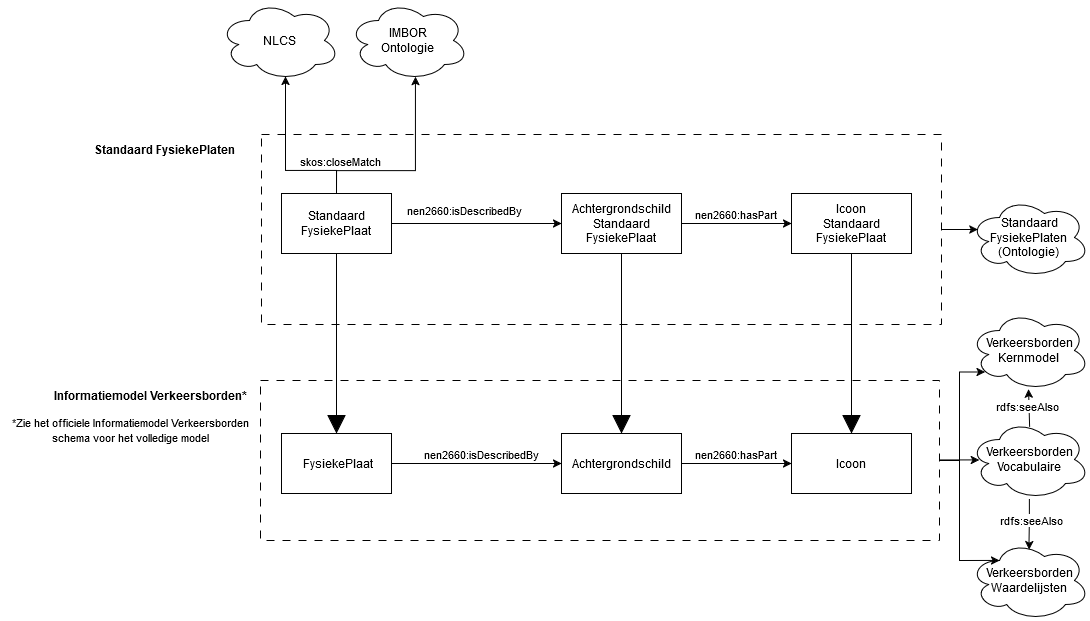

The diagram above was exported from draw.io. Its source (the exported page's mxGraphModel, read from the mxfile embedded in the PNG):
<mxGraphModel dx="4140" dy="1301" grid="1" gridSize="10" guides="1" tooltips="1" connect="1" arrows="1" fold="1" page="1" pageScale="1" pageWidth="850" pageHeight="1100" math="0" shadow="0">
  <root>
    <mxCell id="0" />
    <mxCell id="1" parent="0" />
    <mxCell id="YZ6fPwx433-cgclNYjWM-49" value="" style="rounded=0;whiteSpace=wrap;html=1;dashed=1;dashPattern=8 8;fillColor=none;" vertex="1" parent="1">
      <mxGeometry x="-829" y="680" width="679" height="160" as="geometry" />
    </mxCell>
    <mxCell id="YZ6fPwx433-cgclNYjWM-39" value="&lt;div&gt;IMBOR&lt;/div&gt;&lt;div&gt;Ontologie&lt;br&gt;&lt;/div&gt;" style="ellipse;shape=cloud;whiteSpace=wrap;html=1;" vertex="1" parent="1">
      <mxGeometry x="-741" y="300" width="120" height="80" as="geometry" />
    </mxCell>
    <mxCell id="YZ6fPwx433-cgclNYjWM-40" value="&lt;div&gt;NLCS&lt;/div&gt;" style="ellipse;shape=cloud;whiteSpace=wrap;html=1;" vertex="1" parent="1">
      <mxGeometry x="-870" y="300" width="120" height="80" as="geometry" />
    </mxCell>
    <mxCell id="YZ6fPwx433-cgclNYjWM-42" style="edgeStyle=orthogonalEdgeStyle;rounded=0;orthogonalLoop=1;jettySize=auto;html=1;exitX=1;exitY=0.5;exitDx=0;exitDy=0;entryX=0;entryY=0.5;entryDx=0;entryDy=0;" edge="1" parent="1" source="YZ6fPwx433-cgclNYjWM-44" target="YZ6fPwx433-cgclNYjWM-45">
      <mxGeometry relative="1" as="geometry" />
    </mxCell>
    <mxCell id="YZ6fPwx433-cgclNYjWM-43" value="nen2660:hasPart" style="edgeLabel;html=1;align=center;verticalAlign=middle;resizable=0;points=[];" vertex="1" connectable="0" parent="YZ6fPwx433-cgclNYjWM-42">
      <mxGeometry x="-0.2522" y="-8" relative="1" as="geometry">
        <mxPoint x="12" y="-18" as="offset" />
      </mxGeometry>
    </mxCell>
    <mxCell id="YZ6fPwx433-cgclNYjWM-44" value="&lt;div&gt;Achtergrondschild&lt;/div&gt;" style="rounded=0;whiteSpace=wrap;html=1;" vertex="1" parent="1">
      <mxGeometry x="-528" y="733" width="120" height="60" as="geometry" />
    </mxCell>
    <mxCell id="YZ6fPwx433-cgclNYjWM-45" value="Icoon" style="rounded=0;whiteSpace=wrap;html=1;" vertex="1" parent="1">
      <mxGeometry x="-298" y="733" width="120" height="60" as="geometry" />
    </mxCell>
    <mxCell id="YZ6fPwx433-cgclNYjWM-46" style="edgeStyle=orthogonalEdgeStyle;rounded=0;orthogonalLoop=1;jettySize=auto;html=1;entryX=0;entryY=0.5;entryDx=0;entryDy=0;" edge="1" parent="1" source="YZ6fPwx433-cgclNYjWM-48" target="YZ6fPwx433-cgclNYjWM-44">
      <mxGeometry relative="1" as="geometry" />
    </mxCell>
    <mxCell id="YZ6fPwx433-cgclNYjWM-47" value="nen2660:isDescribedBy" style="edgeLabel;html=1;align=center;verticalAlign=middle;resizable=0;points=[];" vertex="1" connectable="0" parent="YZ6fPwx433-cgclNYjWM-46">
      <mxGeometry x="-0.4194" y="3" relative="1" as="geometry">
        <mxPoint x="40" y="-7" as="offset" />
      </mxGeometry>
    </mxCell>
    <mxCell id="YZ6fPwx433-cgclNYjWM-48" value="&amp;nbsp;FysiekePlaat" style="rounded=0;whiteSpace=wrap;html=1;" vertex="1" parent="1">
      <mxGeometry x="-808" y="733" width="110" height="60" as="geometry" />
    </mxCell>
    <mxCell id="YZ6fPwx433-cgclNYjWM-50" value="&lt;div&gt;&lt;font style=&quot;font-size: 11px;&quot;&gt;*Zie het officiele Informatiemodel Verkeersborden&lt;/font&gt;&lt;/div&gt;&lt;div&gt;&lt;font style=&quot;font-size: 11px;&quot;&gt;schema voor het volledige model&lt;br&gt;&lt;/font&gt;&lt;/div&gt;" style="text;html=1;align=center;verticalAlign=middle;resizable=0;points=[];autosize=1;strokeColor=none;fillColor=none;" vertex="1" parent="1">
      <mxGeometry x="-1089" y="710" width="260" height="40" as="geometry" />
    </mxCell>
    <mxCell id="YZ6fPwx433-cgclNYjWM-51" value="&lt;b&gt;Informatiemodel Verkeersborden*&lt;/b&gt;" style="text;html=1;align=center;verticalAlign=middle;resizable=0;points=[];autosize=1;strokeColor=none;fillColor=none;" vertex="1" parent="1">
      <mxGeometry x="-1049" y="680" width="220" height="30" as="geometry" />
    </mxCell>
    <mxCell id="YZ6fPwx433-cgclNYjWM-52" value="&lt;div&gt;Verkeersborden&lt;/div&gt;&lt;div&gt;Vocabulaire&lt;br&gt;&lt;/div&gt;" style="ellipse;shape=cloud;whiteSpace=wrap;html=1;" vertex="1" parent="1">
      <mxGeometry x="-120" y="719" width="120" height="80" as="geometry" />
    </mxCell>
    <mxCell id="YZ6fPwx433-cgclNYjWM-53" value="&lt;div&gt;Verkeersborden&lt;/div&gt;&lt;div&gt;Kernmodel&lt;br&gt;&lt;/div&gt;" style="ellipse;shape=cloud;whiteSpace=wrap;html=1;" vertex="1" parent="1">
      <mxGeometry x="-120" y="610" width="120" height="80" as="geometry" />
    </mxCell>
    <mxCell id="YZ6fPwx433-cgclNYjWM-58" value="" style="rounded=0;whiteSpace=wrap;html=1;dashed=1;dashPattern=8 8;fillColor=none;" vertex="1" parent="1">
      <mxGeometry x="-828" y="434" width="680" height="190" as="geometry" />
    </mxCell>
    <mxCell id="YZ6fPwx433-cgclNYjWM-59" style="edgeStyle=orthogonalEdgeStyle;rounded=0;orthogonalLoop=1;jettySize=auto;html=1;exitX=1;exitY=0.5;exitDx=0;exitDy=0;entryX=0;entryY=0.5;entryDx=0;entryDy=0;" edge="1" parent="1" source="YZ6fPwx433-cgclNYjWM-61" target="YZ6fPwx433-cgclNYjWM-62">
      <mxGeometry relative="1" as="geometry" />
    </mxCell>
    <mxCell id="YZ6fPwx433-cgclNYjWM-60" value="nen2660:hasPart" style="edgeLabel;html=1;align=center;verticalAlign=middle;resizable=0;points=[];" vertex="1" connectable="0" parent="YZ6fPwx433-cgclNYjWM-59">
      <mxGeometry x="-0.2522" y="-8" relative="1" as="geometry">
        <mxPoint x="12" y="-18" as="offset" />
      </mxGeometry>
    </mxCell>
    <mxCell id="YZ6fPwx433-cgclNYjWM-75" style="edgeStyle=orthogonalEdgeStyle;rounded=0;orthogonalLoop=1;jettySize=auto;html=1;exitX=0.5;exitY=1;exitDx=0;exitDy=0;endArrow=block;endFill=1;endSize=16;" edge="1" parent="1" source="YZ6fPwx433-cgclNYjWM-61" target="YZ6fPwx433-cgclNYjWM-44">
      <mxGeometry relative="1" as="geometry" />
    </mxCell>
    <mxCell id="YZ6fPwx433-cgclNYjWM-61" value="&lt;div&gt;Achtergrondschild&lt;/div&gt;&lt;div&gt;Standaard FysiekePlaat&lt;br&gt;&lt;/div&gt;" style="rounded=0;whiteSpace=wrap;html=1;" vertex="1" parent="1">
      <mxGeometry x="-528" y="493" width="120" height="60" as="geometry" />
    </mxCell>
    <mxCell id="YZ6fPwx433-cgclNYjWM-76" style="edgeStyle=orthogonalEdgeStyle;rounded=0;orthogonalLoop=1;jettySize=auto;html=1;exitX=0.5;exitY=1;exitDx=0;exitDy=0;entryX=0.5;entryY=0;entryDx=0;entryDy=0;endArrow=block;endFill=1;endSize=16;" edge="1" parent="1" source="YZ6fPwx433-cgclNYjWM-62" target="YZ6fPwx433-cgclNYjWM-45">
      <mxGeometry relative="1" as="geometry" />
    </mxCell>
    <mxCell id="YZ6fPwx433-cgclNYjWM-62" value="&lt;div&gt;Icoon&lt;/div&gt;&lt;div&gt;Standaard FysiekePlaat&lt;br&gt;&lt;/div&gt;" style="rounded=0;whiteSpace=wrap;html=1;" vertex="1" parent="1">
      <mxGeometry x="-298" y="493" width="120" height="60" as="geometry" />
    </mxCell>
    <mxCell id="YZ6fPwx433-cgclNYjWM-63" style="edgeStyle=orthogonalEdgeStyle;rounded=0;orthogonalLoop=1;jettySize=auto;html=1;entryX=0;entryY=0.5;entryDx=0;entryDy=0;" edge="1" parent="1" source="YZ6fPwx433-cgclNYjWM-65" target="YZ6fPwx433-cgclNYjWM-61">
      <mxGeometry relative="1" as="geometry" />
    </mxCell>
    <mxCell id="YZ6fPwx433-cgclNYjWM-64" value="nen2660:isDescribedBy" style="edgeLabel;html=1;align=center;verticalAlign=middle;resizable=0;points=[];" vertex="1" connectable="0" parent="YZ6fPwx433-cgclNYjWM-63">
      <mxGeometry x="-0.4194" y="3" relative="1" as="geometry">
        <mxPoint x="23" y="-11" as="offset" />
      </mxGeometry>
    </mxCell>
    <mxCell id="YZ6fPwx433-cgclNYjWM-74" style="edgeStyle=orthogonalEdgeStyle;rounded=0;orthogonalLoop=1;jettySize=auto;html=1;entryX=0.5;entryY=0;entryDx=0;entryDy=0;endArrow=block;endFill=1;endSize=16;" edge="1" parent="1" source="YZ6fPwx433-cgclNYjWM-65" target="YZ6fPwx433-cgclNYjWM-48">
      <mxGeometry relative="1" as="geometry" />
    </mxCell>
    <mxCell id="YZ6fPwx433-cgclNYjWM-65" value="&lt;div&gt;Standaard&lt;/div&gt;&lt;div&gt;FysiekePlaat&lt;/div&gt;" style="rounded=0;whiteSpace=wrap;html=1;" vertex="1" parent="1">
      <mxGeometry x="-808" y="493" width="110" height="60" as="geometry" />
    </mxCell>
    <mxCell id="YZ6fPwx433-cgclNYjWM-67" value="&lt;b&gt;Standaard FysiekePlaten&lt;br&gt;&lt;/b&gt;" style="text;html=1;align=center;verticalAlign=middle;resizable=0;points=[];autosize=1;strokeColor=none;fillColor=none;" vertex="1" parent="1">
      <mxGeometry x="-1010" y="434" width="170" height="30" as="geometry" />
    </mxCell>
    <mxCell id="YZ6fPwx433-cgclNYjWM-69" value="&lt;div&gt;Standaard FysiekePlaten &lt;br&gt;&lt;/div&gt;&lt;div&gt;(Ontologie)&lt;br&gt;&lt;/div&gt;" style="ellipse;shape=cloud;whiteSpace=wrap;html=1;" vertex="1" parent="1">
      <mxGeometry x="-120" y="497" width="120" height="80" as="geometry" />
    </mxCell>
    <mxCell id="YZ6fPwx433-cgclNYjWM-72" style="edgeStyle=orthogonalEdgeStyle;rounded=0;orthogonalLoop=1;jettySize=auto;html=1;exitX=1;exitY=0.5;exitDx=0;exitDy=0;entryX=0.07;entryY=0.4;entryDx=0;entryDy=0;entryPerimeter=0;" edge="1" parent="1" source="YZ6fPwx433-cgclNYjWM-58" target="YZ6fPwx433-cgclNYjWM-69">
      <mxGeometry relative="1" as="geometry" />
    </mxCell>
    <mxCell id="YZ6fPwx433-cgclNYjWM-77" style="edgeStyle=orthogonalEdgeStyle;rounded=0;orthogonalLoop=1;jettySize=auto;html=1;exitX=0.5;exitY=0;exitDx=0;exitDy=0;entryX=0.55;entryY=0.95;entryDx=0;entryDy=0;entryPerimeter=0;" edge="1" parent="1" source="YZ6fPwx433-cgclNYjWM-65" target="YZ6fPwx433-cgclNYjWM-40">
      <mxGeometry relative="1" as="geometry">
        <Array as="points">
          <mxPoint x="-753" y="470" />
          <mxPoint x="-804" y="470" />
        </Array>
      </mxGeometry>
    </mxCell>
    <mxCell id="YZ6fPwx433-cgclNYjWM-78" style="edgeStyle=orthogonalEdgeStyle;rounded=0;orthogonalLoop=1;jettySize=auto;html=1;entryX=0.55;entryY=0.95;entryDx=0;entryDy=0;entryPerimeter=0;" edge="1" parent="1" source="YZ6fPwx433-cgclNYjWM-65" target="YZ6fPwx433-cgclNYjWM-39">
      <mxGeometry relative="1" as="geometry">
        <Array as="points">
          <mxPoint x="-753" y="470" />
          <mxPoint x="-674" y="470" />
        </Array>
      </mxGeometry>
    </mxCell>
    <mxCell id="YZ6fPwx433-cgclNYjWM-79" value="skos:closeMatch" style="edgeLabel;html=1;align=center;verticalAlign=middle;resizable=0;points=[];" vertex="1" connectable="0" parent="YZ6fPwx433-cgclNYjWM-78">
      <mxGeometry x="-0.5737" y="-2" relative="1" as="geometry">
        <mxPoint x="-16" y="-12" as="offset" />
      </mxGeometry>
    </mxCell>
    <mxCell id="YZ6fPwx433-cgclNYjWM-80" value="&lt;div&gt;Verkeersborden&lt;/div&gt;&lt;div&gt;Waardelijsten&lt;br&gt;&lt;/div&gt;" style="ellipse;shape=cloud;whiteSpace=wrap;html=1;" vertex="1" parent="1">
      <mxGeometry x="-120" y="840" width="120" height="80" as="geometry" />
    </mxCell>
    <mxCell id="YZ6fPwx433-cgclNYjWM-87" style="edgeStyle=orthogonalEdgeStyle;rounded=0;orthogonalLoop=1;jettySize=auto;html=1;exitX=1;exitY=0.5;exitDx=0;exitDy=0;entryX=0.13;entryY=0.77;entryDx=0;entryDy=0;entryPerimeter=0;" edge="1" parent="1" source="YZ6fPwx433-cgclNYjWM-49" target="YZ6fPwx433-cgclNYjWM-53">
      <mxGeometry relative="1" as="geometry" />
    </mxCell>
    <mxCell id="YZ6fPwx433-cgclNYjWM-88" style="edgeStyle=orthogonalEdgeStyle;rounded=0;orthogonalLoop=1;jettySize=auto;html=1;entryX=0.25;entryY=0.25;entryDx=0;entryDy=0;entryPerimeter=0;" edge="1" parent="1" source="YZ6fPwx433-cgclNYjWM-49" target="YZ6fPwx433-cgclNYjWM-80">
      <mxGeometry relative="1" as="geometry" />
    </mxCell>
    <mxCell id="YZ6fPwx433-cgclNYjWM-89" style="rounded=0;orthogonalLoop=1;jettySize=auto;html=1;entryX=0.082;entryY=0.505;entryDx=0;entryDy=0;entryPerimeter=0;" edge="1" parent="1" source="YZ6fPwx433-cgclNYjWM-49" target="YZ6fPwx433-cgclNYjWM-52">
      <mxGeometry relative="1" as="geometry" />
    </mxCell>
    <mxCell id="YZ6fPwx433-cgclNYjWM-90" style="edgeStyle=orthogonalEdgeStyle;rounded=0;orthogonalLoop=1;jettySize=auto;html=1;entryX=0.496;entryY=0.114;entryDx=0;entryDy=0;entryPerimeter=0;" edge="1" parent="1" source="YZ6fPwx433-cgclNYjWM-52" target="YZ6fPwx433-cgclNYjWM-80">
      <mxGeometry relative="1" as="geometry" />
    </mxCell>
    <mxCell id="YZ6fPwx433-cgclNYjWM-91" value="rdfs:seeAlso" style="edgeLabel;html=1;align=center;verticalAlign=middle;resizable=0;points=[];" vertex="1" connectable="0" parent="YZ6fPwx433-cgclNYjWM-90">
      <mxGeometry x="-0.1931" y="1" relative="1" as="geometry">
        <mxPoint x="1" y="-1" as="offset" />
      </mxGeometry>
    </mxCell>
    <mxCell id="YZ6fPwx433-cgclNYjWM-92" style="edgeStyle=orthogonalEdgeStyle;rounded=0;orthogonalLoop=1;jettySize=auto;html=1;entryX=0.492;entryY=0.982;entryDx=0;entryDy=0;entryPerimeter=0;exitX=0.501;exitY=0.091;exitDx=0;exitDy=0;exitPerimeter=0;" edge="1" parent="1" source="YZ6fPwx433-cgclNYjWM-52" target="YZ6fPwx433-cgclNYjWM-53">
      <mxGeometry relative="1" as="geometry" />
    </mxCell>
    <mxCell id="YZ6fPwx433-cgclNYjWM-93" value="rdfs:seeAlso" style="edgeLabel;html=1;align=center;verticalAlign=middle;resizable=0;points=[];" vertex="1" connectable="0" parent="YZ6fPwx433-cgclNYjWM-92">
      <mxGeometry x="0.1261" y="2" relative="1" as="geometry">
        <mxPoint as="offset" />
      </mxGeometry>
    </mxCell>
  </root>
</mxGraphModel>